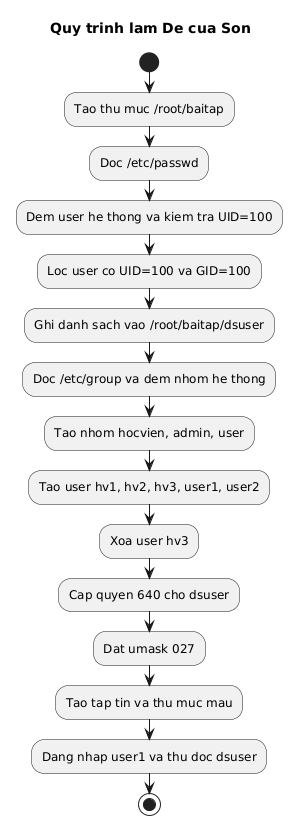

The diagram above was rendered by PlantUML. Its source (embedded in the PNG):
@startuml
title Quy trinh lam De cua Son

start
:Tao thu muc /root/baitap;
:Doc /etc/passwd;
:Dem user he thong va kiem tra UID=100;
:Loc user co UID=100 va GID=100;
:Ghi danh sach vao /root/baitap/dsuser;
:Doc /etc/group va dem nhom he thong;
:Tao nhom hocvien, admin, user;
:Tao user hv1, hv2, hv3, user1, user2;
:Xoa user hv3;
:Cap quyen 640 cho dsuser;
:Dat umask 027;
:Tao tap tin va thu muc mau;
:Dang nhap user1 va thu doc dsuser;
stop

@enduml